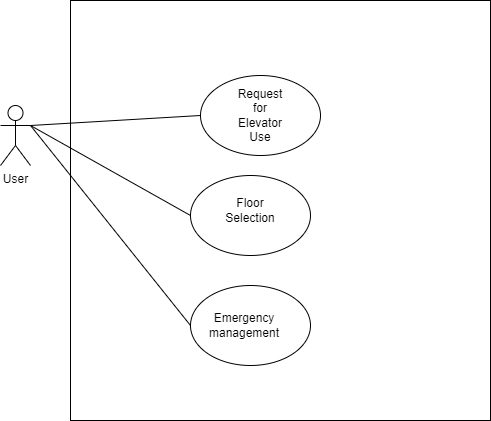

The diagram above was exported from draw.io. Its source (the exported page's mxGraphModel, read from the mxfile embedded in the PNG):
<mxGraphModel dx="868" dy="393" grid="1" gridSize="10" guides="1" tooltips="1" connect="1" arrows="1" fold="1" page="1" pageScale="1" pageWidth="827" pageHeight="1169" math="0" shadow="0">
  <root>
    <mxCell id="0" />
    <mxCell id="1" parent="0" />
    <mxCell id="K4-NN98A7WdNnXDkEsIk-1" value="User" style="shape=umlActor;verticalLabelPosition=bottom;verticalAlign=top;html=1;outlineConnect=0;" vertex="1" parent="1">
      <mxGeometry x="140" y="140" width="30" height="60" as="geometry" />
    </mxCell>
    <mxCell id="K4-NN98A7WdNnXDkEsIk-3" value="" style="whiteSpace=wrap;html=1;aspect=fixed;" vertex="1" parent="1">
      <mxGeometry x="210" y="35" width="420" height="420" as="geometry" />
    </mxCell>
    <mxCell id="K4-NN98A7WdNnXDkEsIk-4" value="" style="endArrow=none;html=1;rounded=0;exitX=1;exitY=0.3333333333333333;exitDx=0;exitDy=0;exitPerimeter=0;entryX=0;entryY=0.5;entryDx=0;entryDy=0;" edge="1" parent="1" source="K4-NN98A7WdNnXDkEsIk-1" target="K4-NN98A7WdNnXDkEsIk-5">
      <mxGeometry width="50" height="50" relative="1" as="geometry">
        <mxPoint x="390" y="260" as="sourcePoint" />
        <mxPoint x="440" y="210" as="targetPoint" />
      </mxGeometry>
    </mxCell>
    <mxCell id="K4-NN98A7WdNnXDkEsIk-5" value="" style="ellipse;whiteSpace=wrap;html=1;" vertex="1" parent="1">
      <mxGeometry x="340" y="110" width="120" height="80" as="geometry" />
    </mxCell>
    <mxCell id="K4-NN98A7WdNnXDkEsIk-6" value="Request for Elevator Use" style="text;html=1;strokeColor=none;fillColor=none;align=center;verticalAlign=middle;whiteSpace=wrap;rounded=0;" vertex="1" parent="1">
      <mxGeometry x="370" y="135" width="60" height="30" as="geometry" />
    </mxCell>
    <mxCell id="K4-NN98A7WdNnXDkEsIk-7" value="" style="ellipse;whiteSpace=wrap;html=1;" vertex="1" parent="1">
      <mxGeometry x="330" y="210" width="120" height="80" as="geometry" />
    </mxCell>
    <mxCell id="K4-NN98A7WdNnXDkEsIk-8" value="Floor Selection" style="text;html=1;strokeColor=none;fillColor=none;align=center;verticalAlign=middle;whiteSpace=wrap;rounded=0;" vertex="1" parent="1">
      <mxGeometry x="360" y="230" width="60" height="30" as="geometry" />
    </mxCell>
    <mxCell id="K4-NN98A7WdNnXDkEsIk-9" value="" style="endArrow=none;html=1;rounded=0;exitX=1;exitY=0.3333333333333333;exitDx=0;exitDy=0;exitPerimeter=0;entryX=0;entryY=0.5;entryDx=0;entryDy=0;" edge="1" parent="1" source="K4-NN98A7WdNnXDkEsIk-1" target="K4-NN98A7WdNnXDkEsIk-7">
      <mxGeometry width="50" height="50" relative="1" as="geometry">
        <mxPoint x="180" y="170" as="sourcePoint" />
        <mxPoint x="350" y="160" as="targetPoint" />
      </mxGeometry>
    </mxCell>
    <mxCell id="K4-NN98A7WdNnXDkEsIk-10" value="" style="ellipse;whiteSpace=wrap;html=1;" vertex="1" parent="1">
      <mxGeometry x="330" y="320" width="120" height="80" as="geometry" />
    </mxCell>
    <mxCell id="K4-NN98A7WdNnXDkEsIk-11" value="Emergency management" style="text;html=1;strokeColor=none;fillColor=none;align=center;verticalAlign=middle;whiteSpace=wrap;rounded=0;" vertex="1" parent="1">
      <mxGeometry x="354" y="345" width="60" height="30" as="geometry" />
    </mxCell>
    <mxCell id="K4-NN98A7WdNnXDkEsIk-12" value="" style="endArrow=none;html=1;rounded=0;exitX=1;exitY=0.3333333333333333;exitDx=0;exitDy=0;exitPerimeter=0;entryX=0;entryY=0.5;entryDx=0;entryDy=0;" edge="1" parent="1" source="K4-NN98A7WdNnXDkEsIk-1" target="K4-NN98A7WdNnXDkEsIk-10">
      <mxGeometry width="50" height="50" relative="1" as="geometry">
        <mxPoint x="180" y="170" as="sourcePoint" />
        <mxPoint x="340" y="260" as="targetPoint" />
      </mxGeometry>
    </mxCell>
  </root>
</mxGraphModel>